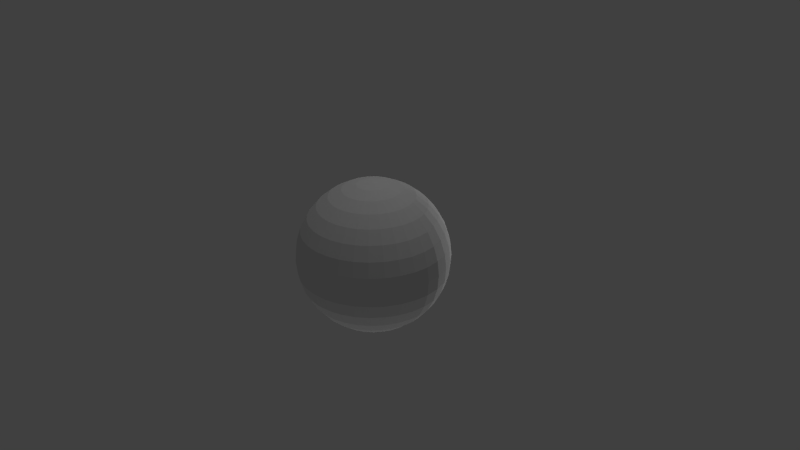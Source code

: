 # Source: sphere.blend  (saved by Blender 2.76.0; exported with 4.5.12 LTS)
import bpy
from mathutils import Matrix  # noqa: F401  (used for matrix-valued properties, if any)

bpy.ops.wm.read_factory_settings(use_empty=True)
scene = bpy.context.scene
scene.name = 'Scene'

# ---- collections
col_collection_1 = bpy.data.collections.new('Collection 1'); scene.collection.children.link(col_collection_1)

# ---- materials (node trees are filled in below, after node groups)
mat_material_002 = bpy.data.materials.new('Material.002')
mat_material_002.alpha_threshold = 0.0
mat_material_002.use_transparent_shadow = False
mat_material_002.roughness = 0.5

# ---- material node trees

# ---- world
world_world = bpy.data.worlds.new('World'); scene.world = world_world
world_world.color = (0.05088, 0.05088, 0.05088)
world_world.use_sun_shadow = False
world_world.sun_shadow_jitter_overblur = 0.0
world_world.cycles.sampling_method = 'MANUAL'
world_world.cycles.sample_map_resolution = 256

# ---- cameras
cam_camera = bpy.data.cameras.new('Camera')
cam_camera.clip_end = 100.0
cam_camera.lens = 35.0
cam_camera.sensor_width = 32.0
cam_camera.sensor_height = 18.0
cam_camera.ortho_scale = 7.314
cam_camera.dof.focus_distance = 0.0
cam_camera.dof.aperture_fstop = 128.0

# ---- lights
light_point_001 = bpy.data.lights.new('Point.001', 'POINT')
light_point_001.transmission_factor = 0.0
light_point_001.energy = 100.0
light_point_001.shadow_buffer_clip_start = 0.5
light_point_001.shadow_soft_size = 0.1
light_point_001.shadow_maximum_resolution = 0.006
light_point_001.use_absolute_resolution = True
light_point_001.cycles.use_multiple_importance_sampling = False
light_point = bpy.data.lights.new('Point', 'POINT')
light_point.transmission_factor = 0.0
light_point.energy = 100.0
light_point.shadow_buffer_clip_start = 0.5
light_point.shadow_soft_size = 0.1
light_point.shadow_maximum_resolution = 0.006
light_point.use_absolute_resolution = True
light_point.cycles.use_multiple_importance_sampling = False
light_lamp = bpy.data.lights.new('Lamp', 'POINT')
light_lamp.transmission_factor = 0.0
light_lamp.cutoff_distance = 30.0
light_lamp.energy = 100.0
light_lamp.shadow_buffer_clip_start = 1.001
light_lamp.shadow_soft_size = 0.1
light_lamp.shadow_maximum_resolution = 0.006
light_lamp.use_absolute_resolution = True
light_lamp.cycles.use_multiple_importance_sampling = False

# ---- meshes
me_sphere = bpy.data.meshes.new('Sphere')
me_sphere.from_pydata([(-0.1951, 0.0, 0.9808), (-0.3827, 0.0, 0.9239), (-0.5556, 0.0, 0.8315), (-0.7071, 0.0, 0.7071), (-0.8315, 0.0, 0.5556), (-0.9239, 0.0, 0.3827), (-0.9808, 0.0, 0.1951), (-1.0, 0.0, 7.55e-08), (-0.9808, 0.0, -0.1951), (-0.9239, 0.0, -0.3827), (-0.8315, 0.0, -0.5556), (-0.7071, 0.0, -0.7071), (-0.5556, 0.0, -0.8315), (-0.3827, 0.0, -0.9239), (-0.1951, 0.0, -0.9808), (-0.1913, 0.03806, 0.9808), (-0.3753, 0.07466, 0.9239), (-0.5449, 0.1084, 0.8315), (-0.6935, 0.1379, 0.7071), (-0.8155, 0.1622, 0.5556), (-0.9061, 0.1802, 0.3827), (-0.9619, 0.1913, 0.1951), (-0.9808, 0.1951, 7.55e-08), (-0.9619, 0.1913, -0.1951), (-0.9061, 0.1802, -0.3827), (-0.8155, 0.1622, -0.5556), (-0.6935, 0.1379, -0.7071), (-0.5449, 0.1084, -0.8315), (-0.3753, 0.07466, -0.9239), (-0.1913, 0.03806, -0.9808), (-0.1802, 0.07466, 0.9808), (-0.3536, 0.1464, 0.9239), (-0.5133, 0.2126, 0.8315), (-0.6533, 0.2706, 0.7071), (-0.7682, 0.3182, 0.5556), (-0.8536, 0.3536, 0.3827), (-0.9061, 0.3753, 0.1951), (-0.9239, 0.3827, 7.55e-08), (-0.9061, 0.3753, -0.1951), (-0.8536, 0.3536, -0.3827), (-0.7682, 0.3182, -0.5556), (-0.6533, 0.2706, -0.7071), (-0.5133, 0.2126, -0.8315), (-0.3536, 0.1464, -0.9239), (-0.1802, 0.07466, -0.9808), (-0.1622, 0.1084, 0.9808), (-0.3182, 0.2126, 0.9239), (-0.4619, 0.3087, 0.8315), (-0.5879, 0.3928, 0.7071), (-0.6913, 0.4619, 0.5556), (-0.7682, 0.5133, 0.3827), (-0.8155, 0.5449, 0.1951), (-0.8315, 0.5556, 7.55e-08), (-0.8155, 0.5449, -0.1951), (-0.7682, 0.5133, -0.3827), (-0.6913, 0.4619, -0.5556), (-0.5879, 0.3928, -0.7071), (-0.4619, 0.3087, -0.8315), (-0.3182, 0.2126, -0.9239), (-0.1622, 0.1084, -0.9808), (-0.1379, 0.1379, 0.9808), (-0.2706, 0.2706, 0.9239), (-0.3928, 0.3928, 0.8315), (-0.5, 0.5, 0.7071), (-0.5879, 0.5879, 0.5556), (-0.6533, 0.6533, 0.3827), (-0.6935, 0.6935, 0.1951), (-0.7071, 0.7071, 7.55e-08), (-0.6935, 0.6935, -0.1951), (-0.6533, 0.6533, -0.3827), (-0.5879, 0.5879, -0.5556), (-0.5, 0.5, -0.7071), (-0.3928, 0.3928, -0.8315), (-0.2706, 0.2706, -0.9239), (-0.1379, 0.1379, -0.9808), (-0.1084, 0.1622, 0.9808), (-0.2126, 0.3182, 0.9239), (-0.3087, 0.4619, 0.8315), (-0.3928, 0.5879, 0.7071), (-0.4619, 0.6913, 0.5556), (-0.5133, 0.7682, 0.3827), (-0.5449, 0.8155, 0.1951), (-0.5556, 0.8315, 7.55e-08), (-0.5449, 0.8155, -0.1951), (-0.5133, 0.7682, -0.3827), (-0.4619, 0.6913, -0.5556), (-0.3928, 0.5879, -0.7071), (-0.3087, 0.4619, -0.8315), (-0.2126, 0.3182, -0.9239), (-0.1084, 0.1622, -0.9808), (-0.07466, 0.1802, 0.9808), (-0.1464, 0.3536, 0.9239), (-0.2126, 0.5133, 0.8315), (-0.2706, 0.6533, 0.7071), (-0.3182, 0.7682, 0.5556), (-0.3536, 0.8536, 0.3827), (-0.3753, 0.9061, 0.1951), (-0.3827, 0.9239, 7.55e-08), (-0.3753, 0.9061, -0.1951), (-0.3536, 0.8536, -0.3827), (-0.3182, 0.7682, -0.5556), (-0.2706, 0.6533, -0.7071), (-0.2126, 0.5133, -0.8315), (-0.1464, 0.3536, -0.9239), (-0.07466, 0.1802, -0.9808), (-0.03806, 0.1913, 0.9808), (-0.07466, 0.3753, 0.9239), (-0.1084, 0.5449, 0.8315), (-0.1379, 0.6935, 0.7071), (-0.1622, 0.8155, 0.5556), (-0.1802, 0.9061, 0.3827), (-0.1913, 0.9619, 0.1951), (-0.1951, 0.9808, 7.55e-08), (-0.1913, 0.9619, -0.1951), (-0.1802, 0.9061, -0.3827), (-0.1622, 0.8155, -0.5556), (-0.1379, 0.6935, -0.7071), (-0.1084, 0.5449, -0.8315), (-0.07466, 0.3753, -0.9239), (-0.03806, 0.1913, -0.9808), (3.266e-07, 0.1951, 0.9808), (3.192e-07, 0.3827, 0.9239), (3.117e-07, 0.5556, 0.8315), (3.192e-07, 0.7071, 0.7071), (3.341e-07, 0.8315, 0.5556), (2.745e-07, 0.9239, 0.3827), (3.937e-07, 0.9808, 0.1951), (3.788e-07, 1.0, 7.55e-08), (3.937e-07, 0.9808, -0.1951), (2.298e-07, 0.9239, -0.3827), (3.341e-07, 0.8315, -0.5556), (3.192e-07, 0.7071, -0.7071), (3.415e-07, 0.5556, -0.8315), (3.043e-07, 0.3827, -0.9239), (3.08e-07, 0.1951, -0.9808), (0.03806, 0.1913, 0.9808), (0.07466, 0.3753, 0.9239), (0.1084, 0.5449, 0.8315), (0.138, 0.6935, 0.7071), (0.1622, 0.8155, 0.5556), (0.1802, 0.9061, 0.3827), (0.1913, 0.9619, 0.1951), (0.1951, 0.9808, 7.55e-08), (0.1913, 0.9619, -0.1951), (0.1802, 0.9061, -0.3827), (0.1622, 0.8155, -0.5556), (0.138, 0.6935, -0.7071), (0.1084, 0.5449, -0.8315), (0.07466, 0.3753, -0.9239), (0.03806, 0.1913, -0.9808), (0.07466, 0.1802, 0.9808), (0.1464, 0.3536, 0.9239), (0.2126, 0.5133, 0.8315), (0.2706, 0.6533, 0.7071), (0.3182, 0.7682, 0.5556), (0.3536, 0.8536, 0.3827), (0.3753, 0.9061, 0.1951), (0.3827, 0.9239, 7.55e-08), (0.3753, 0.9061, -0.1951), (0.3536, 0.8536, -0.3827), (0.3182, 0.7682, -0.5556), (0.2706, 0.6533, -0.7071), (0.2126, 0.5133, -0.8315), (0.1464, 0.3536, -0.9239), (0.07466, 0.1802, -0.9808), (0.1084, 0.1622, 0.9808), (0.2126, 0.3182, 0.9239), (0.3087, 0.4619, 0.8315), (0.3928, 0.5879, 0.7071), (0.4619, 0.6913, 0.5556), (0.5133, 0.7682, 0.3827), (0.5449, 0.8155, 0.1951), (0.5556, 0.8315, 7.55e-08), (0.5449, 0.8155, -0.1951), (0.5133, 0.7682, -0.3827), (0.4619, 0.6913, -0.5556), (0.3928, 0.5879, -0.7071), (0.3087, 0.4619, -0.8315), (0.2126, 0.3182, -0.9239), (0.1084, 0.1622, -0.9808), (0.138, 0.1379, 0.9808), (0.2706, 0.2706, 0.9239), (0.3928, 0.3928, 0.8315), (0.5, 0.5, 0.7071), (0.5879, 0.5879, 0.5556), (0.6533, 0.6533, 0.3827), (0.6935, 0.6935, 0.1951), (0.7071, 0.7071, 7.55e-08), (0.6935, 0.6935, -0.1951), (0.6533, 0.6533, -0.3827), (0.5879, 0.5879, -0.5556), (0.5, 0.5, -0.7071), (0.3928, 0.3928, -0.8315), (0.2706, 0.2706, -0.9239), (0.138, 0.1379, -0.9808), (0.1622, 0.1084, 0.9808), (0.3182, 0.2126, 0.9239), (0.4619, 0.3087, 0.8315), (0.5879, 0.3928, 0.7071), (0.6913, 0.4619, 0.5556), (0.7682, 0.5133, 0.3827), (0.8155, 0.5449, 0.1951), (0.8315, 0.5556, 7.55e-08), (0.8155, 0.5449, -0.1951), (0.7682, 0.5133, -0.3827), (0.6913, 0.4619, -0.5556), (0.5879, 0.3928, -0.7071), (0.4619, 0.3087, -0.8315), (0.3182, 0.2126, -0.9239), (0.1622, 0.1084, -0.9808), (0.1802, 0.07466, 0.9808), (0.3536, 0.1464, 0.9239), (0.5133, 0.2126, 0.8315), (0.6533, 0.2706, 0.7071), (0.7682, 0.3182, 0.5556), (0.8536, 0.3536, 0.3827), (0.9061, 0.3753, 0.1951), (0.9239, 0.3827, 7.55e-08), (0.9061, 0.3753, -0.1951), (0.8536, 0.3536, -0.3827), (0.7682, 0.3182, -0.5556), (0.6533, 0.2706, -0.7071), (0.5133, 0.2126, -0.8315), (0.3536, 0.1464, -0.9239), (0.1802, 0.07466, -0.9808), (0.1913, 0.03806, 0.9808), (0.3753, 0.07466, 0.9239), (0.5449, 0.1084, 0.8315), (0.6935, 0.1379, 0.7071), (0.8155, 0.1622, 0.5556), (0.9061, 0.1802, 0.3827), (0.9619, 0.1913, 0.1951), (0.9808, 0.1951, 7.55e-08), (0.9619, 0.1913, -0.1951), (0.9061, 0.1802, -0.3827), (0.8155, 0.1622, -0.5556), (0.6935, 0.1379, -0.7071), (0.5449, 0.1084, -0.8315), (0.3753, 0.07466, -0.9239), (0.1913, 0.03806, -0.9808), (0.1951, -7.212e-09, 0.9808), (0.3827, 4.122e-08, 0.9239), (0.5556, 2.632e-08, 0.8315), (0.7071, -2.584e-08, 0.7071), (0.8315, -8.544e-08, 0.5556), (0.9239, 6.357e-08, 0.3827), (0.9808, -8.544e-08, 0.1951), (1.0, -1.003e-07, 7.55e-08), (0.9808, -8.544e-08, -0.1951), (0.9239, 6.357e-08, -0.3827), (0.8315, -8.544e-08, -0.5556), (0.7071, -2.584e-08, -0.7071), (0.5556, -1.094e-08, -0.8315), (0.3827, 3.964e-09, -0.9239), (0.1951, 3.964e-09, -0.9808), (3.258e-07, 0.0, -1.0), (0.1913, -0.03806, 0.9808), (0.3753, -0.07466, 0.9239), (0.5449, -0.1084, 0.8315), (0.6935, -0.1379, 0.7071), (0.8155, -0.1622, 0.5556), (0.9061, -0.1802, 0.3827), (0.9619, -0.1913, 0.1951), (0.9808, -0.1951, 7.55e-08), (0.9619, -0.1913, -0.1951), (0.9061, -0.1802, -0.3827), (0.8155, -0.1622, -0.5556), (0.6935, -0.1379, -0.7071), (0.5449, -0.1084, -0.8315), (0.3753, -0.07466, -0.9239), (0.1913, -0.03806, -0.9808), (0.1802, -0.07466, 0.9808), (0.3536, -0.1464, 0.9239), (0.5133, -0.2126, 0.8315), (0.6533, -0.2706, 0.7071), (0.7682, -0.3182, 0.5556), (0.8536, -0.3536, 0.3827), (0.9061, -0.3753, 0.1951), (0.9239, -0.3827, 7.55e-08), (0.9061, -0.3753, -0.1951), (0.8536, -0.3536, -0.3827), (0.7682, -0.3182, -0.5556), (0.6533, -0.2706, -0.7071), (0.5133, -0.2126, -0.8315), (0.3536, -0.1464, -0.9239), (0.1802, -0.07466, -0.9808), (0.1622, -0.1084, 0.9808), (0.3182, -0.2126, 0.9239), (0.4619, -0.3087, 0.8315), (0.5879, -0.3928, 0.7071), (0.6913, -0.4619, 0.5556), (0.7682, -0.5133, 0.3827), (0.8155, -0.5449, 0.1951), (0.8315, -0.5556, 7.55e-08), (0.8155, -0.5449, -0.1951), (0.7682, -0.5133, -0.3827), (0.6913, -0.4619, -0.5556), (0.5879, -0.3928, -0.7071), (0.4619, -0.3087, -0.8315), (0.3182, -0.2126, -0.9239), (0.1622, -0.1084, -0.9808), (0.138, -0.1379, 0.9808), (0.2706, -0.2706, 0.9239), (0.3928, -0.3928, 0.8315), (0.5, -0.5, 0.7071), (0.5879, -0.5879, 0.5556), (0.6533, -0.6533, 0.3827), (0.6935, -0.6935, 0.1951), (0.7071, -0.7071, 7.55e-08), (0.6935, -0.6935, -0.1951), (0.6533, -0.6533, -0.3827), (0.5879, -0.5879, -0.5556), (0.5, -0.5, -0.7071), (0.3928, -0.3928, -0.8315), (0.2706, -0.2706, -0.9239), (0.1379, -0.1379, -0.9808), (0.1084, -0.1622, 0.9808), (0.2126, -0.3182, 0.9239), (0.3087, -0.4619, 0.8315), (0.3928, -0.5879, 0.7071), (0.4619, -0.6913, 0.5556), (0.5133, -0.7682, 0.3827), (0.5449, -0.8155, 0.1951), (0.5556, -0.8315, 7.55e-08), (0.5449, -0.8155, -0.1951), (0.5133, -0.7682, -0.3827), (0.4619, -0.6913, -0.5556), (0.3928, -0.5879, -0.7071), (0.3087, -0.4619, -0.8315), (0.2126, -0.3182, -0.9239), (0.1084, -0.1622, -0.9808), (0.07466, -0.1802, 0.9808), (0.1464, -0.3536, 0.9239), (0.2126, -0.5133, 0.8315), (0.2706, -0.6533, 0.7071), (0.3182, -0.7682, 0.5556), (0.3536, -0.8536, 0.3827), (0.3753, -0.9061, 0.1951), (0.3827, -0.9239, 7.55e-08), (0.3753, -0.9061, -0.1951), (0.3536, -0.8536, -0.3827), (0.3182, -0.7682, -0.5556), (0.2706, -0.6533, -0.7071), (0.2126, -0.5133, -0.8315), (0.1464, -0.3536, -0.9239), (0.07466, -0.1802, -0.9808), (0.03806, -0.1913, 0.9808), (0.07466, -0.3753, 0.9239), (0.1084, -0.5449, 0.8315), (0.1379, -0.6935, 0.7071), (0.1622, -0.8155, 0.5556), (0.1802, -0.9061, 0.3827), (0.1913, -0.9619, 0.1951), (0.1951, -0.9808, 7.55e-08), (0.1913, -0.9619, -0.1951), (0.1802, -0.9061, -0.3827), (0.1622, -0.8155, -0.5556), (0.1379, -0.6935, -0.7071), (0.1084, -0.5449, -0.8315), (0.07466, -0.3753, -0.9239), (0.03806, -0.1913, -0.9808), (3.117e-07, -0.1951, 0.9808), (2.819e-07, -0.3827, 0.9239), (2.819e-07, -0.5556, 0.8315), (1.851e-07, -0.7071, 0.7071), (1.404e-07, -0.8315, 0.5556), (3.192e-07, -0.9239, 0.3827), (9.567e-08, -0.9808, 0.1951), (1.404e-07, -1.0, 7.55e-08), (9.567e-08, -0.9808, -0.1951), (3.192e-07, -0.9239, -0.3827), (1.404e-07, -0.8315, -0.5556), (1.851e-07, -0.7071, -0.7071), (2.596e-07, -0.5556, -0.8315), (2.521e-07, -0.3827, -0.9239), (3.155e-07, -0.1951, -0.9808), (-0.03806, -0.1913, 0.9808), (-0.07466, -0.3753, 0.9239), (-0.1084, -0.5449, 0.8315), (-0.1379, -0.6935, 0.7071), (-0.1622, -0.8155, 0.5556), (-0.1802, -0.9061, 0.3827), (-0.1913, -0.9619, 0.1951), (-0.1951, -0.9808, 7.55e-08), (-0.1913, -0.9619, -0.1951), (-0.1802, -0.9061, -0.3827), (-0.1622, -0.8155, -0.5556), (-0.1379, -0.6935, -0.7071), (-0.1084, -0.5449, -0.8315), (-0.07466, -0.3753, -0.9239), (-0.03806, -0.1913, -0.9808), (-0.07466, -0.1802, 0.9808), (-0.1464, -0.3536, 0.9239), (-0.2126, -0.5133, 0.8315), (-0.2706, -0.6533, 0.7071), (-0.3182, -0.7682, 0.5556), (-0.3536, -0.8536, 0.3827), (-0.3753, -0.9061, 0.1951), (-0.3827, -0.9239, 7.55e-08), (-0.3753, -0.9061, -0.1951), (-0.3536, -0.8536, -0.3827), (-0.3182, -0.7682, -0.5556), (-0.2706, -0.6533, -0.7071), (-0.2126, -0.5133, -0.8315), (-0.1464, -0.3536, -0.9239), (-0.07466, -0.1802, -0.9808), (-0.1084, -0.1622, 0.9808), (-0.2126, -0.3182, 0.9239), (-0.3087, -0.4619, 0.8315), (-0.3928, -0.5879, 0.7071), (-0.4619, -0.6913, 0.5556), (-0.5133, -0.7682, 0.3827), (-0.5449, -0.8155, 0.1951), (-0.5556, -0.8315, 7.55e-08), (-0.5449, -0.8155, -0.1951), (-0.5133, -0.7682, -0.3827), (-0.4619, -0.6913, -0.5556), (-0.3928, -0.5879, -0.7071), (-0.3087, -0.4619, -0.8315), (-0.2126, -0.3182, -0.9239), (-0.1084, -0.1622, -0.9808), (-0.1379, -0.1379, 0.9808), (-0.2706, -0.2706, 0.9239), (-0.3928, -0.3928, 0.8315), (-0.5, -0.5, 0.7071), (-0.5879, -0.5879, 0.5556), (-0.6533, -0.6533, 0.3827), (-0.6935, -0.6935, 0.1951), (-0.7071, -0.7071, 7.55e-08), (-0.6935, -0.6935, -0.1951), (-0.6533, -0.6533, -0.3827), (-0.5879, -0.5879, -0.5556), (-0.5, -0.5, -0.7071), (-0.3928, -0.3928, -0.8315), (-0.2706, -0.2706, -0.9239), (-0.1379, -0.1379, -0.9808), (-0.1622, -0.1084, 0.9808), (-0.3182, -0.2126, 0.9239), (-0.4619, -0.3087, 0.8315), (-0.5879, -0.3928, 0.7071), (-0.6913, -0.4619, 0.5556), (-0.7682, -0.5133, 0.3827), (-0.8155, -0.5449, 0.1951), (-0.8315, -0.5556, 7.55e-08), (-0.8155, -0.5449, -0.1951), (-0.7682, -0.5133, -0.3827), (-0.6913, -0.4619, -0.5556), (-0.5879, -0.3928, -0.7071), (-0.4619, -0.3087, -0.8315), (-0.3182, -0.2126, -0.9239), (-0.1622, -0.1084, -0.9808), (2.48e-08, -1.247e-07, 1.0), (-0.1802, -0.07466, 0.9808), (-0.3536, -0.1464, 0.9239), (-0.5133, -0.2126, 0.8315), (-0.6533, -0.2706, 0.7071), (-0.7682, -0.3182, 0.5556), (-0.8536, -0.3536, 0.3827), (-0.9061, -0.3753, 0.1951), (-0.9239, -0.3827, 7.55e-08), (-0.9061, -0.3753, -0.1951), (-0.8536, -0.3536, -0.3827), (-0.7682, -0.3182, -0.5556), (-0.6533, -0.2706, -0.7071), (-0.5133, -0.2126, -0.8315), (-0.3536, -0.1464, -0.9239), (-0.1802, -0.07466, -0.9808), (-0.1913, -0.03806, 0.9808), (-0.3753, -0.07466, 0.9239), (-0.5449, -0.1084, 0.8315), (-0.6935, -0.1379, 0.7071), (-0.8155, -0.1622, 0.5556), (-0.9061, -0.1802, 0.3827), (-0.9619, -0.1913, 0.1951), (-0.9808, -0.1951, 7.55e-08), (-0.9619, -0.1913, -0.1951), (-0.9061, -0.1802, -0.3827), (-0.8155, -0.1622, -0.5556), (-0.6935, -0.1379, -0.7071), (-0.5449, -0.1084, -0.8315), (-0.3753, -0.07466, -0.9239), (-0.1913, -0.03806, -0.9808)], [], [(10, 9, 24, 25), (3, 2, 17, 18), (11, 10, 25, 26), (4, 3, 18, 19), (12, 11, 26, 27), (5, 4, 19, 20), (13, 12, 27, 28), (6, 5, 20, 21), (14, 13, 28, 29), (7, 6, 21, 22), (8, 7, 22, 23), (1, 0, 15, 16), (9, 8, 23, 24), (2, 1, 16, 17), (24, 23, 38, 39), (17, 16, 31, 32), (25, 24, 39, 40), (18, 17, 32, 33), (26, 25, 40, 41), (19, 18, 33, 34), (27, 26, 41, 42), (20, 19, 34, 35), (28, 27, 42, 43), (21, 20, 35, 36), (29, 28, 43, 44), (22, 21, 36, 37), (23, 22, 37, 38), (16, 15, 30, 31), (43, 42, 57, 58), (36, 35, 50, 51), (44, 43, 58, 59), (37, 36, 51, 52), (38, 37, 52, 53), (31, 30, 45, 46), (39, 38, 53, 54), (32, 31, 46, 47), (40, 39, 54, 55), (33, 32, 47, 48), (41, 40, 55, 56), (34, 33, 48, 49), (42, 41, 56, 57), (35, 34, 49, 50), (47, 46, 61, 62), (55, 54, 69, 70), (48, 47, 62, 63), (56, 55, 70, 71), (49, 48, 63, 64), (57, 56, 71, 72), (50, 49, 64, 65), (58, 57, 72, 73), (51, 50, 65, 66), (59, 58, 73, 74), (52, 51, 66, 67), (53, 52, 67, 68), (46, 45, 60, 61), (54, 53, 68, 69), (66, 65, 80, 81), (74, 73, 88, 89), (67, 66, 81, 82), (68, 67, 82, 83), (61, 60, 75, 76), (69, 68, 83, 84), (62, 61, 76, 77), (70, 69, 84, 85), (63, 62, 77, 78), (71, 70, 85, 86), (64, 63, 78, 79), (72, 71, 86, 87), (65, 64, 79, 80), (73, 72, 87, 88), (85, 84, 99, 100), (78, 77, 92, 93), (86, 85, 100, 101), (79, 78, 93, 94), (87, 86, 101, 102), (80, 79, 94, 95), (88, 87, 102, 103), (81, 80, 95, 96), (89, 88, 103, 104), (82, 81, 96, 97), (83, 82, 97, 98), (76, 75, 90, 91), (84, 83, 98, 99), (77, 76, 91, 92), (104, 103, 118, 119), (97, 96, 111, 112), (98, 97, 112, 113), (91, 90, 105, 106), (99, 98, 113, 114), (92, 91, 106, 107), (100, 99, 114, 115), (93, 92, 107, 108), (101, 100, 115, 116), (94, 93, 108, 109), (102, 101, 116, 117), (95, 94, 109, 110), (103, 102, 117, 118), (96, 95, 110, 111), (116, 115, 130, 131), (109, 108, 123, 124), (117, 116, 131, 132), (110, 109, 124, 125), (118, 117, 132, 133), (111, 110, 125, 126), (119, 118, 133, 134), (112, 111, 126, 127), (113, 112, 127, 128), (106, 105, 120, 121), (114, 113, 128, 129), (107, 106, 121, 122), (115, 114, 129, 130), (108, 107, 122, 123), (128, 127, 142, 143), (121, 120, 135, 136), (129, 128, 143, 144), (122, 121, 136, 137), (130, 129, 144, 145), (123, 122, 137, 138), (131, 130, 145, 146), (124, 123, 138, 139), (132, 131, 146, 147), (125, 124, 139, 140), (133, 132, 147, 148), (126, 125, 140, 141), (134, 133, 148, 149), (127, 126, 141, 142), (139, 138, 153, 154), (147, 146, 161, 162), (140, 139, 154, 155), (148, 147, 162, 163), (141, 140, 155, 156), (149, 148, 163, 164), (142, 141, 156, 157), (143, 142, 157, 158), (136, 135, 150, 151), (144, 143, 158, 159), (137, 136, 151, 152), (145, 144, 159, 160), (138, 137, 152, 153), (146, 145, 160, 161), (158, 157, 172, 173), (151, 150, 165, 166), (159, 158, 173, 174), (152, 151, 166, 167), (160, 159, 174, 175), (153, 152, 167, 168), (161, 160, 175, 176), (154, 153, 168, 169), (162, 161, 176, 177), (155, 154, 169, 170), (163, 162, 177, 178), (156, 155, 170, 171), (164, 163, 178, 179), (157, 156, 171, 172), (177, 176, 191, 192), (170, 169, 184, 185), (178, 177, 192, 193), (171, 170, 185, 186), (179, 178, 193, 194), (172, 171, 186, 187), (173, 172, 187, 188), (166, 165, 180, 181), (174, 173, 188, 189), (167, 166, 181, 182), (175, 174, 189, 190), (168, 167, 182, 183), (176, 175, 190, 191), (169, 168, 183, 184), (181, 180, 195, 196), (189, 188, 203, 204), (182, 181, 196, 197), (190, 189, 204, 205), (183, 182, 197, 198), (191, 190, 205, 206), (184, 183, 198, 199), (192, 191, 206, 207), (185, 184, 199, 200), (193, 192, 207, 208), (186, 185, 200, 201), (194, 193, 208, 209), (187, 186, 201, 202), (188, 187, 202, 203), (200, 199, 214, 215), (208, 207, 222, 223), (201, 200, 215, 216), (209, 208, 223, 224), (202, 201, 216, 217), (203, 202, 217, 218), (196, 195, 210, 211), (204, 203, 218, 219), (197, 196, 211, 212), (205, 204, 219, 220), (198, 197, 212, 213), (206, 205, 220, 221), (199, 198, 213, 214), (207, 206, 221, 222), (219, 218, 233, 234), (212, 211, 226, 227), (220, 219, 234, 235), (213, 212, 227, 228), (221, 220, 235, 236), (214, 213, 228, 229), (222, 221, 236, 237), (215, 214, 229, 230), (223, 222, 237, 238), (216, 215, 230, 231), (224, 223, 238, 239), (217, 216, 231, 232), (218, 217, 232, 233), (211, 210, 225, 226), (238, 237, 252, 253), (231, 230, 245, 246), (239, 238, 253, 254), (232, 231, 246, 247), (233, 232, 247, 248), (226, 225, 240, 241), (234, 233, 248, 249), (227, 226, 241, 242), (235, 234, 249, 250), (228, 227, 242, 243), (236, 235, 250, 251), (229, 228, 243, 244), (237, 236, 251, 252), (230, 229, 244, 245), (250, 249, 265, 266), (243, 242, 258, 259), (251, 250, 266, 267), (244, 243, 259, 260), (252, 251, 267, 268), (245, 244, 260, 261), (253, 252, 268, 269), (246, 245, 261, 262), (254, 253, 269, 270), (247, 246, 262, 263), (248, 247, 263, 264), (241, 240, 256, 257), (249, 248, 264, 265), (242, 241, 257, 258), (270, 269, 284, 285), (263, 262, 277, 278), (264, 263, 278, 279), (257, 256, 271, 272), (265, 264, 279, 280), (258, 257, 272, 273), (266, 265, 280, 281), (259, 258, 273, 274), (267, 266, 281, 282), (260, 259, 274, 275), (268, 267, 282, 283), (261, 260, 275, 276), (269, 268, 283, 284), (262, 261, 276, 277), (274, 273, 288, 289), (282, 281, 296, 297), (275, 274, 289, 290), (283, 282, 297, 298), (276, 275, 290, 291), (284, 283, 298, 299), (277, 276, 291, 292), (285, 284, 299, 300), (278, 277, 292, 293), (279, 278, 293, 294), (272, 271, 286, 287), (280, 279, 294, 295), (273, 272, 287, 288), (281, 280, 295, 296), (293, 292, 307, 308), (294, 293, 308, 309), (287, 286, 301, 302), (295, 294, 309, 310), (288, 287, 302, 303), (296, 295, 310, 311), (289, 288, 303, 304), (297, 296, 311, 312), (290, 289, 304, 305), (298, 297, 312, 313), (291, 290, 305, 306), (299, 298, 313, 314), (292, 291, 306, 307), (300, 299, 314, 315), (312, 311, 326, 327), (305, 304, 319, 320), (313, 312, 327, 328), (306, 305, 320, 321), (314, 313, 328, 329), (307, 306, 321, 322), (315, 314, 329, 330), (308, 307, 322, 323), (309, 308, 323, 324), (302, 301, 316, 317), (310, 309, 324, 325), (303, 302, 317, 318), (311, 310, 325, 326), (304, 303, 318, 319), (324, 323, 338, 339), (317, 316, 331, 332), (325, 324, 339, 340), (318, 317, 332, 333), (326, 325, 340, 341), (319, 318, 333, 334), (327, 326, 341, 342), (320, 319, 334, 335), (328, 327, 342, 343), (321, 320, 335, 336), (329, 328, 343, 344), (322, 321, 336, 337), (330, 329, 344, 345), (323, 322, 337, 338), (335, 334, 349, 350), (343, 342, 357, 358), (336, 335, 350, 351), (344, 343, 358, 359), (337, 336, 351, 352), (345, 344, 359, 360), (338, 337, 352, 353), (339, 338, 353, 354), (332, 331, 346, 347), (340, 339, 354, 355), (333, 332, 347, 348), (341, 340, 355, 356), (334, 333, 348, 349), (342, 341, 356, 357), (354, 353, 368, 369), (347, 346, 361, 362), (355, 354, 369, 370), (348, 347, 362, 363), (356, 355, 370, 371), (349, 348, 363, 364), (357, 356, 371, 372), (350, 349, 364, 365), (358, 357, 372, 373), (351, 350, 365, 366), (359, 358, 373, 374), (352, 351, 366, 367), (360, 359, 374, 375), (353, 352, 367, 368), (373, 372, 387, 388), (366, 365, 380, 381), (374, 373, 388, 389), (367, 366, 381, 382), (375, 374, 389, 390), (368, 367, 382, 383), (369, 368, 383, 384), (362, 361, 376, 377), (370, 369, 384, 385), (363, 362, 377, 378), (371, 370, 385, 386), (364, 363, 378, 379), (372, 371, 386, 387), (365, 364, 379, 380), (385, 384, 399, 400), (378, 377, 392, 393), (386, 385, 400, 401), (379, 378, 393, 394), (387, 386, 401, 402), (380, 379, 394, 395), (388, 387, 402, 403), (381, 380, 395, 396), (389, 388, 403, 404), (382, 381, 396, 397), (390, 389, 404, 405), (383, 382, 397, 398), (384, 383, 398, 399), (377, 376, 391, 392), (404, 403, 418, 419), (397, 396, 411, 412), (405, 404, 419, 420), (398, 397, 412, 413), (399, 398, 413, 414), (392, 391, 406, 407), (400, 399, 414, 415), (393, 392, 407, 408), (401, 400, 415, 416), (394, 393, 408, 409), (402, 401, 416, 417), (395, 394, 409, 410), (403, 402, 417, 418), (396, 395, 410, 411), (408, 407, 422, 423), (416, 415, 430, 431), (409, 408, 423, 424), (417, 416, 431, 432), (410, 409, 424, 425), (418, 417, 432, 433), (411, 410, 425, 426), (419, 418, 433, 434), (412, 411, 426, 427), (420, 419, 434, 435), (413, 412, 427, 428), (414, 413, 428, 429), (407, 406, 421, 422), (415, 414, 429, 430), (427, 426, 441, 442), (435, 434, 449, 450), (428, 427, 442, 443), (429, 428, 443, 444), (422, 421, 436, 437), (430, 429, 444, 445), (423, 422, 437, 438), (431, 430, 445, 446), (424, 423, 438, 439), (432, 431, 446, 447), (425, 424, 439, 440), (433, 432, 447, 448), (426, 425, 440, 441), (434, 433, 448, 449), (446, 445, 461, 462), (439, 438, 454, 455), (447, 446, 462, 463), (440, 439, 455, 456), (448, 447, 463, 464), (441, 440, 456, 457), (449, 448, 464, 465), (442, 441, 457, 458), (450, 449, 465, 466), (443, 442, 458, 459), (444, 443, 459, 460), (437, 436, 452, 453), (445, 444, 460, 461), (438, 437, 453, 454), (466, 465, 480, 481), (459, 458, 473, 474), (460, 459, 474, 475), (453, 452, 467, 468), (461, 460, 475, 476), (454, 453, 468, 469), (462, 461, 476, 477), (455, 454, 469, 470), (463, 462, 477, 478), (456, 455, 470, 471), (464, 463, 478, 479), (457, 456, 471, 472), (465, 464, 479, 480), (458, 457, 472, 473), (0, 451, 15), (255, 14, 29), (15, 451, 30), (255, 29, 44), (30, 451, 45), (255, 44, 59), (45, 451, 60), (255, 59, 74), (60, 451, 75), (255, 74, 89), (75, 451, 90), (255, 89, 104), (90, 451, 105), (255, 104, 119), (105, 451, 120), (255, 119, 134), (120, 451, 135), (255, 134, 149), (135, 451, 150), (255, 149, 164), (150, 451, 165), (255, 164, 179), (165, 451, 180), (255, 179, 194), (180, 451, 195), (255, 194, 209), (195, 451, 210), (255, 209, 224), (210, 451, 225), (255, 224, 239), (225, 451, 240), (255, 239, 254), (240, 451, 256), (255, 254, 270), (256, 451, 271), (255, 270, 285), (271, 451, 286), (255, 285, 300), (286, 451, 301), (255, 300, 315), (301, 451, 316), (255, 315, 330), (316, 451, 331), (255, 330, 345), (331, 451, 346), (255, 345, 360), (346, 451, 361), (255, 360, 375), (361, 451, 376), (255, 375, 390), (376, 451, 391), (255, 390, 405), (391, 451, 406), (255, 405, 420), (406, 451, 421), (255, 420, 435), (421, 451, 436), (255, 435, 450), (436, 451, 452), (255, 450, 466), (452, 451, 467), (255, 466, 481), (470, 469, 2, 3), (478, 477, 10, 11), (471, 470, 3, 4), (479, 478, 11, 12), (472, 471, 4, 5), (480, 479, 12, 13), (473, 472, 5, 6), (481, 480, 13, 14), (474, 473, 6, 7), (467, 451, 0), (255, 481, 14), (475, 474, 7, 8), (468, 467, 0, 1), (476, 475, 8, 9), (469, 468, 1, 2), (477, 476, 9, 10)])
_uv = me_sphere.uv_layers.new(name='UVMap')
_uv.uv.foreach_set('vector', [0.1317, 0.8023, 0.1048, 0.8194, 0.09909, 0.7908, 0.127, 0.7795, 0.1529, 0.191, 0.1761, 0.198, 0.1737, 0.2108, 0.1496, 0.2085, 0.1556, 0.787, 0.1317, 0.8023, 0.127, 0.7795, 0.152, 0.7694, 0.1277, 0.1834, 0.1529, 0.191, 0.1496, 0.2085, 0.1234, 0.206, 0.1776, 0.7728, 0.1556, 0.787, 0.152, 0.7694, 0.1749, 0.76, 0.09973, 0.1751, 0.1277, 0.1834, 0.1234, 0.206, 0.09447, 0.2031, 0.1982, 0.7595, 0.1776, 0.7728, 0.1749, 0.76, 0.1965, 0.751, 0.06819, 0.1658, 0.09973, 0.1751, 0.09447, 0.2031, 0.06152, 0.1999, 0.2181, 0.7465, 0.1982, 0.7595, 0.1965, 0.751, 0.2173, 0.7423, 0.03055, 0.1546, 0.06819, 0.1658, 0.06152, 0.1999, 0.02263, 0.1961, 0.07409, 0.839, 0.03764, 0.8622, 0.02914, 0.8189, 0.06708, 0.8037, 0.1981, 0.2045, 0.2193, 0.2107, 0.2185, 0.2149, 0.1965, 0.213, 0.1048, 0.8194, 0.07409, 0.839, 0.06708, 0.8037, 0.09909, 0.7908, 0.1761, 0.198, 0.1981, 0.2045, 0.1965, 0.213, 0.1737, 0.2108, 0.09909, 0.7908, 0.06708, 0.8037, 0.06675, 0.7658, 0.09875, 0.7601, 0.1737, 0.2108, 0.1965, 0.213, 0.1966, 0.2216, 0.1738, 0.2239, 0.127, 0.7795, 0.09909, 0.7908, 0.09875, 0.7601, 0.1267, 0.755, 0.1496, 0.2085, 0.1737, 0.2108, 0.1738, 0.2239, 0.1497, 0.2263, 0.152, 0.7694, 0.127, 0.7795, 0.1267, 0.755, 0.1517, 0.7504, 0.1234, 0.206, 0.1496, 0.2085, 0.1497, 0.2263, 0.1236, 0.2289, 0.1749, 0.76, 0.152, 0.7694, 0.1517, 0.7504, 0.1746, 0.7461, 0.09447, 0.2031, 0.1234, 0.206, 0.1236, 0.2289, 0.09462, 0.2316, 0.1965, 0.751, 0.1749, 0.76, 0.1746, 0.7461, 0.1963, 0.7419, 0.06152, 0.1999, 0.09447, 0.2031, 0.09462, 0.2316, 0.06157, 0.2347, 0.2173, 0.7423, 0.1965, 0.751, 0.1963, 0.7419, 0.2172, 0.7378, 0.02263, 0.1961, 0.06152, 0.1999, 0.06157, 0.2347, 0.02263, 0.2384, 0.06708, 0.8037, 0.02914, 0.8189, 0.02887, 0.7725, 0.06675, 0.7658, 0.1965, 0.213, 0.2185, 0.2149, 0.2186, 0.2192, 0.1966, 0.2216, 0.1963, 0.7419, 0.1746, 0.7461, 0.1768, 0.7317, 0.1977, 0.7325, 0.06157, 0.2347, 0.09462, 0.2316, 0.1002, 0.2596, 0.06832, 0.269, 0.2172, 0.7378, 0.1963, 0.7419, 0.1977, 0.7325, 0.2179, 0.7331, 0.02263, 0.2384, 0.06157, 0.2347, 0.06832, 0.269, 0.03072, 0.2801, 0.06675, 0.7658, 0.02887, 0.7725, 0.03673, 0.7248, 0.07309, 0.7267, 0.1966, 0.2216, 0.2186, 0.2192, 0.2195, 0.2234, 0.1983, 0.23, 0.09875, 0.7601, 0.06675, 0.7658, 0.07309, 0.7267, 0.1038, 0.7283, 0.1738, 0.2239, 0.1966, 0.2216, 0.1983, 0.23, 0.1765, 0.2367, 0.1267, 0.755, 0.09875, 0.7601, 0.1038, 0.7283, 0.1306, 0.7297, 0.1497, 0.2263, 0.1738, 0.2239, 0.1765, 0.2367, 0.1533, 0.2437, 0.1517, 0.7504, 0.1267, 0.755, 0.1306, 0.7297, 0.1547, 0.7308, 0.1236, 0.2289, 0.1497, 0.2263, 0.1533, 0.2437, 0.1282, 0.2513, 0.1746, 0.7461, 0.1517, 0.7504, 0.1547, 0.7308, 0.1768, 0.7317, 0.09462, 0.2316, 0.1236, 0.2289, 0.1282, 0.2513, 0.1002, 0.2596, 0.1765, 0.2367, 0.1983, 0.23, 0.2017, 0.2379, 0.1816, 0.2488, 0.1306, 0.7297, 0.1038, 0.7283, 0.114, 0.6969, 0.1387, 0.7046, 0.1533, 0.2437, 0.1765, 0.2367, 0.1816, 0.2488, 0.1602, 0.2601, 0.1547, 0.7308, 0.1306, 0.7297, 0.1387, 0.7046, 0.1609, 0.7113, 0.1282, 0.2513, 0.1533, 0.2437, 0.1602, 0.2601, 0.137, 0.2724, 0.1768, 0.7317, 0.1547, 0.7308, 0.1609, 0.7113, 0.1814, 0.7175, 0.1002, 0.2596, 0.1282, 0.2513, 0.137, 0.2724, 0.1111, 0.286, 0.1977, 0.7325, 0.1768, 0.7317, 0.1814, 0.7175, 0.2007, 0.7231, 0.06832, 0.269, 0.1002, 0.2596, 0.1111, 0.286, 0.08156, 0.3014, 0.2179, 0.7331, 0.1977, 0.7325, 0.2007, 0.7231, 0.2193, 0.7285, 0.03072, 0.2801, 0.06832, 0.269, 0.08156, 0.3014, 0.04671, 0.3196, 0.07309, 0.7267, 0.03673, 0.7248, 0.05236, 0.6775, 0.08578, 0.688, 0.1983, 0.23, 0.2195, 0.2234, 0.2211, 0.2274, 0.2017, 0.2379, 0.1038, 0.7283, 0.07309, 0.7267, 0.08578, 0.688, 0.114, 0.6969, 0.08156, 0.3014, 0.1111, 0.286, 0.1269, 0.3098, 0.1009, 0.3307, 0.2193, 0.7285, 0.2007, 0.7231, 0.2051, 0.7142, 0.2215, 0.724, 0.04671, 0.3196, 0.08156, 0.3014, 0.1009, 0.3307, 0.07009, 0.3553, 0.08578, 0.688, 0.05236, 0.6775, 0.07508, 0.6326, 0.1043, 0.6512, 0.2017, 0.2379, 0.2211, 0.2274, 0.2235, 0.2309, 0.2065, 0.245, 0.114, 0.6969, 0.08578, 0.688, 0.1043, 0.6512, 0.129, 0.6669, 0.1816, 0.2488, 0.2017, 0.2379, 0.2065, 0.245, 0.1889, 0.2596, 0.1387, 0.7046, 0.114, 0.6969, 0.129, 0.6669, 0.1506, 0.6806, 0.1602, 0.2601, 0.1816, 0.2488, 0.1889, 0.2596, 0.1701, 0.2749, 0.1609, 0.7113, 0.1387, 0.7046, 0.1506, 0.6806, 0.1701, 0.6927, 0.137, 0.2724, 0.1602, 0.2601, 0.1701, 0.2749, 0.1497, 0.2915, 0.1814, 0.7175, 0.1609, 0.7113, 0.1701, 0.6927, 0.1881, 0.7038, 0.1111, 0.286, 0.137, 0.2724, 0.1497, 0.2915, 0.1269, 0.3098, 0.2007, 0.7231, 0.1814, 0.7175, 0.1881, 0.7038, 0.2051, 0.7142, 0.1506, 0.6806, 0.129, 0.6669, 0.1482, 0.6396, 0.1659, 0.6587, 0.1701, 0.2749, 0.1889, 0.2596, 0.1982, 0.2688, 0.1827, 0.2875, 0.1701, 0.6927, 0.1506, 0.6806, 0.1659, 0.6587, 0.1819, 0.6757, 0.1497, 0.2915, 0.1701, 0.2749, 0.1827, 0.2875, 0.1659, 0.3077, 0.1881, 0.7038, 0.1701, 0.6927, 0.1819, 0.6757, 0.1967, 0.6913, 0.1269, 0.3098, 0.1497, 0.2915, 0.1659, 0.3077, 0.1471, 0.3301, 0.2051, 0.7142, 0.1881, 0.7038, 0.1967, 0.6913, 0.2107, 0.7059, 0.1009, 0.3307, 0.1269, 0.3098, 0.1471, 0.3301, 0.1255, 0.3557, 0.2215, 0.724, 0.2051, 0.7142, 0.2107, 0.7059, 0.2243, 0.7199, 0.07009, 0.3553, 0.1009, 0.3307, 0.1255, 0.3557, 0.1, 0.3859, 0.1043, 0.6512, 0.07508, 0.6326, 0.104, 0.5918, 0.1279, 0.6177, 0.2065, 0.245, 0.2235, 0.2309, 0.2266, 0.2339, 0.2127, 0.2511, 0.129, 0.6669, 0.1043, 0.6512, 0.1279, 0.6177, 0.1482, 0.6396, 0.1889, 0.2596, 0.2065, 0.245, 0.2127, 0.2511, 0.1982, 0.2688, 0.2243, 0.7199, 0.2107, 0.7059, 0.2174, 0.6988, 0.2276, 0.7164, 0.1, 0.3859, 0.1255, 0.3557, 0.1546, 0.3756, 0.1354, 0.4102, 0.1279, 0.6177, 0.104, 0.5918, 0.1379, 0.5566, 0.1557, 0.5887, 0.2127, 0.2511, 0.2266, 0.2339, 0.2302, 0.2363, 0.2199, 0.2558, 0.1482, 0.6396, 0.1279, 0.6177, 0.1557, 0.5887, 0.1707, 0.616, 0.1982, 0.2688, 0.2127, 0.2511, 0.2199, 0.2558, 0.2091, 0.276, 0.1659, 0.6587, 0.1482, 0.6396, 0.1707, 0.616, 0.1839, 0.6397, 0.1827, 0.2875, 0.1982, 0.2688, 0.2091, 0.276, 0.1976, 0.2974, 0.1819, 0.6757, 0.1659, 0.6587, 0.1839, 0.6397, 0.1958, 0.661, 0.1659, 0.3077, 0.1827, 0.2875, 0.1976, 0.2974, 0.1849, 0.3205, 0.1967, 0.6913, 0.1819, 0.6757, 0.1958, 0.661, 0.2069, 0.6805, 0.1471, 0.3301, 0.1659, 0.3077, 0.1849, 0.3205, 0.1708, 0.3462, 0.2107, 0.7059, 0.1967, 0.6913, 0.2069, 0.6805, 0.2174, 0.6988, 0.1255, 0.3557, 0.1471, 0.3301, 0.1708, 0.3462, 0.1546, 0.3756, 0.1958, 0.661, 0.1839, 0.6397, 0.2039, 0.6244, 0.2113, 0.6491, 0.1849, 0.3205, 0.1976, 0.2974, 0.214, 0.3042, 0.2062, 0.3294, 0.2069, 0.6805, 0.1958, 0.661, 0.2113, 0.6491, 0.2182, 0.6717, 0.1708, 0.3462, 0.1849, 0.3205, 0.2062, 0.3294, 0.1973, 0.3574, 0.2174, 0.6988, 0.2069, 0.6805, 0.2182, 0.6717, 0.2248, 0.693, 0.1546, 0.3756, 0.1708, 0.3462, 0.1973, 0.3574, 0.187, 0.3894, 0.2276, 0.7164, 0.2174, 0.6988, 0.2248, 0.693, 0.2313, 0.7135, 0.1354, 0.4102, 0.1546, 0.3756, 0.187, 0.3894, 0.175, 0.4272, 0.1557, 0.5887, 0.1379, 0.5566, 0.1756, 0.5282, 0.1865, 0.5654, 0.2199, 0.2558, 0.2302, 0.2363, 0.2342, 0.2379, 0.2278, 0.2591, 0.1707, 0.616, 0.1557, 0.5887, 0.1865, 0.5654, 0.1958, 0.5969, 0.2091, 0.276, 0.2199, 0.2558, 0.2278, 0.2591, 0.2212, 0.281, 0.1839, 0.6397, 0.1707, 0.616, 0.1958, 0.5969, 0.2039, 0.6244, 0.1976, 0.2974, 0.2091, 0.276, 0.2212, 0.281, 0.214, 0.3042, 0.1865, 0.5654, 0.1756, 0.5282, 0.2154, 0.5078, 0.2192, 0.5486, 0.2278, 0.2591, 0.2342, 0.2379, 0.2384, 0.2387, 0.2363, 0.2607, 0.1958, 0.5969, 0.1865, 0.5654, 0.2192, 0.5486, 0.2224, 0.5831, 0.2212, 0.281, 0.2278, 0.2591, 0.2363, 0.2607, 0.2341, 0.2835, 0.2039, 0.6244, 0.1958, 0.5969, 0.2224, 0.5831, 0.2252, 0.6133, 0.214, 0.3042, 0.2212, 0.281, 0.2341, 0.2835, 0.2316, 0.3077, 0.2113, 0.6491, 0.2039, 0.6244, 0.2252, 0.6133, 0.2278, 0.6404, 0.2062, 0.3294, 0.214, 0.3042, 0.2316, 0.3077, 0.2287, 0.334, 0.2182, 0.6717, 0.2113, 0.6491, 0.2278, 0.6404, 0.2303, 0.6653, 0.1973, 0.3574, 0.2062, 0.3294, 0.2287, 0.334, 0.2255, 0.3632, 0.2248, 0.693, 0.2182, 0.6717, 0.2303, 0.6653, 0.2328, 0.6888, 0.187, 0.3894, 0.1973, 0.3574, 0.2255, 0.3632, 0.2216, 0.3966, 0.2313, 0.7135, 0.2248, 0.693, 0.2328, 0.6888, 0.2352, 0.7114, 0.175, 0.4272, 0.187, 0.3894, 0.2216, 0.3966, 0.2171, 0.4361, 0.2287, 0.334, 0.2316, 0.3077, 0.2495, 0.3078, 0.2518, 0.3341, 0.2303, 0.6653, 0.2278, 0.6404, 0.2447, 0.6353, 0.2427, 0.6615, 0.2255, 0.3632, 0.2287, 0.334, 0.2518, 0.3341, 0.2543, 0.3634, 0.2328, 0.6888, 0.2303, 0.6653, 0.2427, 0.6615, 0.2409, 0.6863, 0.2216, 0.3966, 0.2255, 0.3632, 0.2543, 0.3634, 0.257, 0.397, 0.2352, 0.7114, 0.2328, 0.6888, 0.2409, 0.6863, 0.2393, 0.7101, 0.2171, 0.4361, 0.2216, 0.3966, 0.257, 0.397, 0.2603, 0.4367, 0.2192, 0.5486, 0.2154, 0.5078, 0.2561, 0.4961, 0.2525, 0.5389, 0.2363, 0.2607, 0.2384, 0.2387, 0.2427, 0.2386, 0.2449, 0.2607, 0.2224, 0.5831, 0.2192, 0.5486, 0.2525, 0.5389, 0.2495, 0.5751, 0.2341, 0.2835, 0.2363, 0.2607, 0.2449, 0.2607, 0.2472, 0.2835, 0.2252, 0.6133, 0.2224, 0.5831, 0.2495, 0.5751, 0.2469, 0.6068, 0.2316, 0.3077, 0.2341, 0.2835, 0.2472, 0.2835, 0.2495, 0.3078, 0.2278, 0.6404, 0.2252, 0.6133, 0.2469, 0.6068, 0.2447, 0.6353, 0.2525, 0.5389, 0.2561, 0.4961, 0.2958, 0.4934, 0.2852, 0.5366, 0.2449, 0.2607, 0.2427, 0.2386, 0.2469, 0.2378, 0.2534, 0.2589, 0.2495, 0.5751, 0.2525, 0.5389, 0.2852, 0.5366, 0.2761, 0.5732, 0.2472, 0.2835, 0.2449, 0.2607, 0.2534, 0.2589, 0.2601, 0.2809, 0.2469, 0.6068, 0.2495, 0.5751, 0.2761, 0.5732, 0.2683, 0.6052, 0.2495, 0.3078, 0.2472, 0.2835, 0.2601, 0.2809, 0.267, 0.3043, 0.2447, 0.6353, 0.2469, 0.6068, 0.2683, 0.6052, 0.2613, 0.634, 0.2518, 0.3341, 0.2495, 0.3078, 0.267, 0.3043, 0.2745, 0.3297, 0.2427, 0.6615, 0.2447, 0.6353, 0.2613, 0.634, 0.2549, 0.6605, 0.2543, 0.3634, 0.2518, 0.3341, 0.2745, 0.3297, 0.2826, 0.358, 0.2409, 0.6863, 0.2427, 0.6615, 0.2549, 0.6605, 0.2489, 0.6856, 0.257, 0.397, 0.2543, 0.3634, 0.2826, 0.358, 0.2919, 0.3905, 0.2393, 0.7101, 0.2409, 0.6863, 0.2489, 0.6856, 0.2433, 0.7098, 0.2603, 0.4367, 0.257, 0.397, 0.2919, 0.3905, 0.3029, 0.4289, 0.2549, 0.6605, 0.2613, 0.634, 0.277, 0.6365, 0.2664, 0.6623, 0.2826, 0.358, 0.2745, 0.3297, 0.2959, 0.3209, 0.3094, 0.3472, 0.2489, 0.6856, 0.2549, 0.6605, 0.2664, 0.6623, 0.2565, 0.6868, 0.2919, 0.3905, 0.2826, 0.358, 0.3094, 0.3472, 0.3249, 0.3773, 0.2433, 0.7098, 0.2489, 0.6856, 0.2565, 0.6868, 0.2471, 0.7103, 0.3029, 0.4289, 0.2919, 0.3905, 0.3249, 0.3773, 0.3432, 0.4129, 0.2852, 0.5366, 0.2958, 0.4934, 0.3333, 0.4998, 0.316, 0.5418, 0.2534, 0.2589, 0.2469, 0.2378, 0.2508, 0.2361, 0.2614, 0.2556, 0.2761, 0.5732, 0.2852, 0.5366, 0.316, 0.5418, 0.3012, 0.5773, 0.2601, 0.2809, 0.2534, 0.2589, 0.2614, 0.2556, 0.2722, 0.2759, 0.2683, 0.6052, 0.2761, 0.5732, 0.3012, 0.5773, 0.2885, 0.6084, 0.267, 0.3043, 0.2601, 0.2809, 0.2722, 0.2759, 0.2836, 0.2974, 0.2613, 0.634, 0.2683, 0.6052, 0.2885, 0.6084, 0.277, 0.6365, 0.2745, 0.3297, 0.267, 0.3043, 0.2836, 0.2974, 0.2959, 0.3209, 0.2614, 0.2556, 0.2508, 0.2361, 0.2544, 0.2337, 0.2685, 0.2507, 0.3012, 0.5773, 0.316, 0.5418, 0.3438, 0.5542, 0.3239, 0.5875, 0.2722, 0.2759, 0.2614, 0.2556, 0.2685, 0.2507, 0.2831, 0.2685, 0.2885, 0.6084, 0.3012, 0.5773, 0.3239, 0.5875, 0.3068, 0.6163, 0.2836, 0.2974, 0.2722, 0.2759, 0.2831, 0.2685, 0.2985, 0.2875, 0.277, 0.6365, 0.2885, 0.6084, 0.3068, 0.6163, 0.2911, 0.6427, 0.2959, 0.3209, 0.2836, 0.2974, 0.2985, 0.2875, 0.3152, 0.3082, 0.2664, 0.6623, 0.277, 0.6365, 0.2911, 0.6427, 0.2768, 0.6669, 0.3094, 0.3472, 0.2959, 0.3209, 0.3152, 0.3082, 0.3337, 0.3313, 0.2565, 0.6868, 0.2664, 0.6623, 0.2768, 0.6669, 0.2634, 0.6897, 0.3249, 0.3773, 0.3094, 0.3472, 0.3337, 0.3313, 0.3548, 0.3578, 0.2471, 0.7103, 0.2565, 0.6868, 0.2634, 0.6897, 0.2505, 0.7118, 0.3432, 0.4129, 0.3249, 0.3773, 0.3548, 0.3578, 0.3797, 0.3892, 0.316, 0.5418, 0.3333, 0.4998, 0.3671, 0.515, 0.3438, 0.5542, 0.3337, 0.3313, 0.3152, 0.3082, 0.3317, 0.2918, 0.3543, 0.3109, 0.2634, 0.6897, 0.2768, 0.6669, 0.2857, 0.674, 0.2692, 0.6944, 0.3548, 0.3578, 0.3337, 0.3313, 0.3543, 0.3109, 0.3803, 0.3329, 0.2505, 0.7118, 0.2634, 0.6897, 0.2692, 0.6944, 0.2534, 0.7141, 0.3797, 0.3892, 0.3548, 0.3578, 0.3803, 0.3329, 0.4109, 0.3589, 0.3438, 0.5542, 0.3671, 0.515, 0.3961, 0.5384, 0.3676, 0.5734, 0.2685, 0.2507, 0.2544, 0.2337, 0.2574, 0.2306, 0.2746, 0.2446, 0.3239, 0.5875, 0.3438, 0.5542, 0.3676, 0.5734, 0.3433, 0.603, 0.2831, 0.2685, 0.2685, 0.2507, 0.2746, 0.2446, 0.2924, 0.2592, 0.3068, 0.6163, 0.3239, 0.5875, 0.3433, 0.603, 0.3223, 0.6291, 0.2985, 0.2875, 0.2831, 0.2685, 0.2924, 0.2592, 0.3113, 0.2748, 0.2911, 0.6427, 0.3068, 0.6163, 0.3223, 0.6291, 0.3032, 0.6524, 0.3152, 0.3082, 0.2985, 0.2875, 0.3113, 0.2748, 0.3317, 0.2918, 0.2768, 0.6669, 0.2911, 0.6427, 0.3032, 0.6524, 0.2857, 0.674, 0.3433, 0.603, 0.3676, 0.5734, 0.3865, 0.5987, 0.3588, 0.6236, 0.2924, 0.2592, 0.2746, 0.2446, 0.2794, 0.2373, 0.2997, 0.2482, 0.3223, 0.6291, 0.3433, 0.603, 0.3588, 0.6236, 0.3345, 0.6457, 0.3113, 0.2748, 0.2924, 0.2592, 0.2997, 0.2482, 0.3213, 0.2598, 0.3032, 0.6524, 0.3223, 0.6291, 0.3345, 0.6457, 0.3128, 0.6652, 0.3317, 0.2918, 0.3113, 0.2748, 0.3213, 0.2598, 0.3446, 0.2725, 0.2857, 0.674, 0.3032, 0.6524, 0.3128, 0.6652, 0.2928, 0.6833, 0.3543, 0.3109, 0.3317, 0.2918, 0.3446, 0.2725, 0.3707, 0.2869, 0.2692, 0.6944, 0.2857, 0.674, 0.2928, 0.6833, 0.2739, 0.7005, 0.3803, 0.3329, 0.3543, 0.3109, 0.3707, 0.2869, 0.4005, 0.3034, 0.2534, 0.7141, 0.2692, 0.6944, 0.2739, 0.7005, 0.2557, 0.7172, 0.4109, 0.3589, 0.3803, 0.3329, 0.4005, 0.3034, 0.4357, 0.3229, 0.3676, 0.5734, 0.3961, 0.5384, 0.4191, 0.5692, 0.3865, 0.5987, 0.2746, 0.2446, 0.2574, 0.2306, 0.2597, 0.227, 0.2794, 0.2373, 0.2739, 0.7005, 0.2928, 0.6833, 0.2978, 0.6946, 0.2772, 0.7079, 0.4005, 0.3034, 0.3707, 0.2869, 0.382, 0.26, 0.4145, 0.2703, 0.2557, 0.7172, 0.2739, 0.7005, 0.2772, 0.7079, 0.2574, 0.7208, 0.4357, 0.3229, 0.4005, 0.3034, 0.4145, 0.2703, 0.453, 0.2826, 0.3865, 0.5987, 0.4191, 0.5692, 0.4352, 0.6063, 0.3997, 0.6292, 0.2794, 0.2373, 0.2597, 0.227, 0.2613, 0.223, 0.2826, 0.2293, 0.3588, 0.6236, 0.3865, 0.5987, 0.3997, 0.6292, 0.3696, 0.6484, 0.2997, 0.2482, 0.2794, 0.2373, 0.2826, 0.2293, 0.3047, 0.236, 0.3345, 0.6457, 0.3588, 0.6236, 0.3696, 0.6484, 0.3433, 0.6654, 0.3213, 0.2598, 0.2997, 0.2482, 0.3047, 0.236, 0.3281, 0.2432, 0.3128, 0.6652, 0.3345, 0.6457, 0.3433, 0.6654, 0.3196, 0.6806, 0.3446, 0.2725, 0.3213, 0.2598, 0.3281, 0.2432, 0.3536, 0.2511, 0.2928, 0.6833, 0.3128, 0.6652, 0.3196, 0.6806, 0.2978, 0.6946, 0.3707, 0.2869, 0.3446, 0.2725, 0.3536, 0.2511, 0.382, 0.26, 0.3433, 0.6654, 0.3696, 0.6484, 0.3753, 0.6765, 0.3481, 0.6878, 0.3281, 0.2432, 0.3047, 0.236, 0.3072, 0.223, 0.3316, 0.2255, 0.3196, 0.6806, 0.3433, 0.6654, 0.3481, 0.6878, 0.3232, 0.698, 0.3536, 0.2511, 0.3281, 0.2432, 0.3316, 0.2255, 0.3581, 0.2282, 0.2978, 0.6946, 0.3196, 0.6806, 0.3232, 0.698, 0.3004, 0.7074, 0.382, 0.26, 0.3536, 0.2511, 0.3581, 0.2282, 0.3878, 0.2314, 0.2772, 0.7079, 0.2978, 0.6946, 0.3004, 0.7074, 0.279, 0.7163, 0.4145, 0.2703, 0.382, 0.26, 0.3878, 0.2314, 0.4218, 0.2351, 0.2574, 0.7208, 0.2772, 0.7079, 0.279, 0.7163, 0.2582, 0.725, 0.453, 0.2826, 0.4145, 0.2703, 0.4218, 0.2351, 0.4621, 0.2396, 0.3997, 0.6292, 0.4352, 0.6063, 0.4438, 0.6483, 0.4067, 0.6636, 0.2826, 0.2293, 0.2613, 0.223, 0.2621, 0.2188, 0.2842, 0.2208, 0.3696, 0.6484, 0.3997, 0.6292, 0.4067, 0.6636, 0.3753, 0.6765, 0.3047, 0.236, 0.2826, 0.2293, 0.2842, 0.2208, 0.3072, 0.223, 0.2582, 0.725, 0.279, 0.7163, 0.2792, 0.7254, 0.2583, 0.7295, 0.4621, 0.2396, 0.4218, 0.2351, 0.422, 0.1991, 0.4626, 0.1954, 0.4067, 0.6636, 0.4438, 0.6483, 0.4446, 0.6935, 0.4074, 0.7006, 0.2842, 0.2208, 0.2621, 0.2188, 0.2621, 0.2145, 0.2842, 0.2122, 0.3753, 0.6765, 0.4067, 0.6636, 0.4074, 0.7006, 0.3759, 0.7066, 0.3072, 0.223, 0.2842, 0.2208, 0.2842, 0.2122, 0.3071, 0.2098, 0.3481, 0.6878, 0.3753, 0.6765, 0.3759, 0.7066, 0.3484, 0.7122, 0.3316, 0.2255, 0.3072, 0.223, 0.3071, 0.2098, 0.3315, 0.2074, 0.3232, 0.698, 0.3481, 0.6878, 0.3484, 0.7122, 0.3236, 0.7168, 0.3581, 0.2282, 0.3316, 0.2255, 0.3315, 0.2074, 0.3581, 0.2049, 0.3004, 0.7074, 0.3232, 0.698, 0.3236, 0.7168, 0.3007, 0.7212, 0.3878, 0.2314, 0.3581, 0.2282, 0.3581, 0.2049, 0.3878, 0.2021, 0.279, 0.7163, 0.3004, 0.7074, 0.3007, 0.7212, 0.2792, 0.7254, 0.4218, 0.2351, 0.3878, 0.2314, 0.3878, 0.2021, 0.422, 0.1991, 0.3315, 0.2074, 0.3071, 0.2098, 0.3044, 0.1969, 0.3279, 0.1897, 0.3236, 0.7168, 0.3484, 0.7122, 0.3445, 0.7372, 0.3206, 0.7363, 0.3581, 0.2049, 0.3315, 0.2074, 0.3279, 0.1897, 0.3535, 0.182, 0.3007, 0.7212, 0.3236, 0.7168, 0.3206, 0.7363, 0.2986, 0.7355, 0.3878, 0.2021, 0.3581, 0.2049, 0.3535, 0.182, 0.382, 0.1734, 0.2792, 0.7254, 0.3007, 0.7212, 0.2986, 0.7355, 0.2778, 0.7348, 0.422, 0.1991, 0.3878, 0.2021, 0.382, 0.1734, 0.4151, 0.1635, 0.2583, 0.7295, 0.2792, 0.7254, 0.2778, 0.7348, 0.2577, 0.7342, 0.4626, 0.1954, 0.422, 0.1991, 0.4151, 0.1635, 0.4543, 0.1518, 0.4074, 0.7006, 0.4446, 0.6935, 0.4376, 0.7403, 0.4016, 0.739, 0.2842, 0.2122, 0.2621, 0.2145, 0.2612, 0.2103, 0.2824, 0.2037, 0.3759, 0.7066, 0.4074, 0.7006, 0.4016, 0.739, 0.3712, 0.7379, 0.3071, 0.2098, 0.2842, 0.2122, 0.2824, 0.2037, 0.3044, 0.1969, 0.3484, 0.7122, 0.3759, 0.7066, 0.3712, 0.7379, 0.3445, 0.7372, 0.4543, 0.1518, 0.4151, 0.1635, 0.4012, 0.13, 0.4372, 0.1106, 0.4016, 0.739, 0.4376, 0.7403, 0.4229, 0.7869, 0.3896, 0.7773, 0.2824, 0.2037, 0.2612, 0.2103, 0.2595, 0.2063, 0.279, 0.1957, 0.3712, 0.7379, 0.4016, 0.739, 0.3896, 0.7773, 0.3614, 0.7691, 0.3044, 0.1969, 0.2824, 0.2037, 0.279, 0.1957, 0.2993, 0.1847, 0.3445, 0.7372, 0.3712, 0.7379, 0.3614, 0.7691, 0.3365, 0.7621, 0.3279, 0.1897, 0.3044, 0.1969, 0.2993, 0.1847, 0.3209, 0.1731, 0.3206, 0.7363, 0.3445, 0.7372, 0.3365, 0.7621, 0.3145, 0.7557, 0.3535, 0.182, 0.3279, 0.1897, 0.3209, 0.1731, 0.3444, 0.1605, 0.2986, 0.7355, 0.3206, 0.7363, 0.3145, 0.7557, 0.2941, 0.7497, 0.382, 0.1734, 0.3535, 0.182, 0.3444, 0.1605, 0.3705, 0.1466, 0.2778, 0.7348, 0.2986, 0.7355, 0.2941, 0.7497, 0.2748, 0.7442, 0.4151, 0.1635, 0.382, 0.1734, 0.3705, 0.1466, 0.4012, 0.13, 0.2577, 0.7342, 0.2778, 0.7348, 0.2748, 0.7442, 0.2562, 0.7389, 0.3145, 0.7557, 0.3365, 0.7621, 0.3251, 0.7861, 0.3055, 0.7742, 0.3444, 0.1605, 0.3209, 0.1731, 0.3107, 0.1582, 0.3313, 0.1412, 0.2941, 0.7497, 0.3145, 0.7557, 0.3055, 0.7742, 0.2875, 0.7633, 0.3705, 0.1466, 0.3444, 0.1605, 0.3313, 0.1412, 0.3543, 0.1223, 0.2748, 0.7442, 0.2941, 0.7497, 0.2875, 0.7633, 0.2705, 0.7531, 0.4012, 0.13, 0.3705, 0.1466, 0.3543, 0.1223, 0.3806, 0.1, 0.2562, 0.7389, 0.2748, 0.7442, 0.2705, 0.7531, 0.254, 0.7433, 0.4372, 0.1106, 0.4012, 0.13, 0.3806, 0.1, 0.4119, 0.07379, 0.3896, 0.7773, 0.4229, 0.7869, 0.4011, 0.8316, 0.3717, 0.814, 0.279, 0.1957, 0.2595, 0.2063, 0.2571, 0.2028, 0.2741, 0.1886, 0.3614, 0.7691, 0.3896, 0.7773, 0.3717, 0.814, 0.3468, 0.7989, 0.2993, 0.1847, 0.279, 0.1957, 0.2741, 0.1886, 0.2918, 0.1738, 0.3365, 0.7621, 0.3614, 0.7691, 0.3468, 0.7989, 0.3251, 0.7861, 0.3209, 0.1731, 0.2993, 0.1847, 0.2918, 0.1738, 0.3107, 0.1582, 0.3717, 0.814, 0.4011, 0.8316, 0.3731, 0.8726, 0.3487, 0.8476, 0.2741, 0.1886, 0.2571, 0.2028, 0.254, 0.1998, 0.2679, 0.1825, 0.3468, 0.7989, 0.3717, 0.814, 0.3487, 0.8476, 0.3282, 0.8263, 0.2918, 0.1738, 0.2741, 0.1886, 0.2679, 0.1825, 0.2824, 0.1646, 0.3251, 0.7861, 0.3468, 0.7989, 0.3282, 0.8263, 0.31, 0.808, 0.3107, 0.1582, 0.2918, 0.1738, 0.2824, 0.1646, 0.2979, 0.1456, 0.3055, 0.7742, 0.3251, 0.7861, 0.31, 0.808, 0.2938, 0.7912, 0.3313, 0.1412, 0.3107, 0.1582, 0.2979, 0.1456, 0.3147, 0.1249, 0.2875, 0.7633, 0.3055, 0.7742, 0.2938, 0.7912, 0.2789, 0.7758, 0.3543, 0.1223, 0.3313, 0.1412, 0.3147, 0.1249, 0.3335, 0.1018, 0.2705, 0.7531, 0.2875, 0.7633, 0.2789, 0.7758, 0.2649, 0.7613, 0.3806, 0.1, 0.3543, 0.1223, 0.3335, 0.1018, 0.3547, 0.07492, 0.254, 0.7433, 0.2705, 0.7531, 0.2649, 0.7613, 0.2513, 0.7474, 0.4119, 0.07379, 0.3806, 0.1, 0.3547, 0.07492, 0.3799, 0.04311, 0.3147, 0.1249, 0.2979, 0.1456, 0.2828, 0.1358, 0.2952, 0.1122, 0.2789, 0.7758, 0.2938, 0.7912, 0.28, 0.8061, 0.2688, 0.7867, 0.3335, 0.1018, 0.3147, 0.1249, 0.2952, 0.1122, 0.309, 0.08594, 0.2649, 0.7613, 0.2789, 0.7758, 0.2688, 0.7867, 0.2582, 0.7685, 0.3547, 0.07492, 0.3335, 0.1018, 0.309, 0.08594, 0.3244, 0.05552, 0.2513, 0.7474, 0.2649, 0.7613, 0.2582, 0.7685, 0.2479, 0.751, 0.3799, 0.04311, 0.3547, 0.07492, 0.3244, 0.05552, 0.3428, 0.01956, 0.3487, 0.8476, 0.3731, 0.8726, 0.3399, 0.9084, 0.3215, 0.877, 0.2679, 0.1825, 0.254, 0.1998, 0.2504, 0.1974, 0.2607, 0.1778, 0.3282, 0.8263, 0.3487, 0.8476, 0.3215, 0.877, 0.306, 0.8502, 0.2824, 0.1646, 0.2679, 0.1825, 0.2607, 0.1778, 0.2714, 0.1574, 0.31, 0.808, 0.3282, 0.8263, 0.306, 0.8502, 0.2921, 0.8271, 0.2979, 0.1456, 0.2824, 0.1646, 0.2714, 0.1574, 0.2828, 0.1358, 0.2938, 0.7912, 0.31, 0.808, 0.2921, 0.8271, 0.28, 0.8061, 0.3215, 0.877, 0.3399, 0.9084, 0.3027, 0.9377, 0.2909, 0.9009, 0.2607, 0.1778, 0.2504, 0.1974, 0.2464, 0.1959, 0.2527, 0.1746, 0.306, 0.8502, 0.3215, 0.877, 0.2909, 0.9009, 0.2811, 0.8697, 0.2714, 0.1574, 0.2607, 0.1778, 0.2527, 0.1746, 0.2591, 0.1525, 0.2921, 0.8271, 0.306, 0.8502, 0.2811, 0.8697, 0.2722, 0.8427, 0.2828, 0.1358, 0.2714, 0.1574, 0.2591, 0.1525, 0.2661, 0.1291, 0.28, 0.8061, 0.2921, 0.8271, 0.2722, 0.8427, 0.2646, 0.8181, 0.2952, 0.1122, 0.2828, 0.1358, 0.2661, 0.1291, 0.2736, 0.1036, 0.2688, 0.7867, 0.28, 0.8061, 0.2646, 0.8181, 0.2575, 0.7956, 0.309, 0.08594, 0.2952, 0.1122, 0.2736, 0.1036, 0.282, 0.07521, 0.2582, 0.7685, 0.2688, 0.7867, 0.2575, 0.7956, 0.2508, 0.7743, 0.3244, 0.05552, 0.309, 0.08594, 0.282, 0.07521, 0.2911, 0.04251, 0.2479, 0.751, 0.2582, 0.7685, 0.2508, 0.7743, 0.2442, 0.7539, 0.3428, 0.01956, 0.3244, 0.05552, 0.2911, 0.04251, 0.302, 0.003873, 0.2575, 0.7956, 0.2646, 0.8181, 0.248, 0.827, 0.2454, 0.802, 0.282, 0.07521, 0.2736, 0.1036, 0.2508, 0.09941, 0.2535, 0.07, 0.2508, 0.7743, 0.2575, 0.7956, 0.2454, 0.802, 0.2428, 0.7786, 0.2911, 0.04251, 0.282, 0.07521, 0.2535, 0.07, 0.256, 0.03631, 0.2442, 0.7539, 0.2508, 0.7743, 0.2428, 0.7786, 0.2403, 0.756, 0.302, 0.003873, 0.2911, 0.04251, 0.256, 0.03631, 0.2592, -0.003504, 0.2909, 0.9009, 0.3027, 0.9377, 0.2629, 0.9593, 0.2583, 0.9185, 0.2527, 0.1746, 0.2464, 0.1959, 0.2422, 0.1951, 0.2442, 0.173, 0.2811, 0.8697, 0.2909, 0.9009, 0.2583, 0.9185, 0.2545, 0.884, 0.2591, 0.1525, 0.2527, 0.1746, 0.2442, 0.173, 0.2462, 0.1501, 0.2722, 0.8427, 0.2811, 0.8697, 0.2545, 0.884, 0.2509, 0.8541, 0.2661, 0.1291, 0.2591, 0.1525, 0.2462, 0.1501, 0.2484, 0.1258, 0.2646, 0.8181, 0.2722, 0.8427, 0.2509, 0.8541, 0.248, 0.827, 0.2736, 0.1036, 0.2661, 0.1291, 0.2484, 0.1258, 0.2508, 0.09941, 0.2545, 0.884, 0.2583, 0.9185, 0.2247, 0.9291, 0.2272, 0.8926, 0.2462, 0.1501, 0.2442, 0.173, 0.2355, 0.1731, 0.2331, 0.1503, 0.2509, 0.8541, 0.2545, 0.884, 0.2272, 0.8926, 0.2291, 0.8608, 0.2484, 0.1258, 0.2462, 0.1501, 0.2331, 0.1503, 0.2305, 0.1261, 0.248, 0.827, 0.2509, 0.8541, 0.2291, 0.8608, 0.2311, 0.8322, 0.2508, 0.09941, 0.2484, 0.1258, 0.2305, 0.1261, 0.2277, 0.09973, 0.2454, 0.802, 0.248, 0.827, 0.2311, 0.8322, 0.233, 0.8059, 0.2535, 0.07, 0.2508, 0.09941, 0.2277, 0.09973, 0.2246, 0.07043, 0.2428, 0.7786, 0.2454, 0.802, 0.233, 0.8059, 0.2347, 0.7811, 0.256, 0.03631, 0.2535, 0.07, 0.2246, 0.07043, 0.2206, 0.03704, 0.2403, 0.756, 0.2428, 0.7786, 0.2347, 0.7811, 0.2362, 0.7572, 0.2592, -0.003504, 0.256, 0.03631, 0.2206, 0.03704, 0.2159, -0.002423, 0.2583, 0.9185, 0.2629, 0.9593, 0.2219, 0.9722, 0.2247, 0.9291, 0.2442, 0.173, 0.2422, 0.1951, 0.2379, 0.1951, 0.2355, 0.1731, 0.2347, 0.7811, 0.233, 0.8059, 0.2207, 0.807, 0.2266, 0.7818, 0.2206, 0.03704, 0.2246, 0.07043, 0.1964, 0.07641, 0.1861, 0.04462, 0.2362, 0.7572, 0.2347, 0.7811, 0.2266, 0.7818, 0.2323, 0.7576, 0.2159, -0.002423, 0.2206, 0.03704, 0.1861, 0.04462, 0.174, 0.006926, 0.2247, 0.9291, 0.2219, 0.9722, 0.1814, 0.9761, 0.1915, 0.9322, 0.2355, 0.1731, 0.2379, 0.1951, 0.2337, 0.196, 0.2271, 0.1749, 0.2272, 0.8926, 0.2247, 0.9291, 0.1915, 0.9322, 0.2002, 0.8951, 0.2331, 0.1503, 0.2355, 0.1731, 0.2271, 0.1749, 0.2202, 0.153, 0.2291, 0.8608, 0.2272, 0.8926, 0.2002, 0.8951, 0.2075, 0.8627, 0.2305, 0.1261, 0.2331, 0.1503, 0.2202, 0.153, 0.213, 0.1298, 0.2311, 0.8322, 0.2291, 0.8608, 0.2075, 0.8627, 0.2144, 0.8337, 0.2277, 0.09973, 0.2305, 0.1261, 0.213, 0.1298, 0.2052, 0.1045, 0.233, 0.8059, 0.2311, 0.8322, 0.2144, 0.8337, 0.2207, 0.807, 0.2246, 0.07043, 0.2277, 0.09973, 0.2052, 0.1045, 0.1964, 0.07641, 0.2202, 0.153, 0.2271, 0.1749, 0.2192, 0.1783, 0.2082, 0.1582, 0.2075, 0.8627, 0.2002, 0.8951, 0.1747, 0.8913, 0.1871, 0.8596, 0.213, 0.1298, 0.2202, 0.153, 0.2082, 0.1582, 0.1966, 0.1368, 0.2144, 0.8337, 0.2075, 0.8627, 0.1871, 0.8596, 0.1986, 0.8313, 0.2052, 0.1045, 0.213, 0.1298, 0.1966, 0.1368, 0.184, 0.1136, 0.2207, 0.807, 0.2144, 0.8337, 0.1986, 0.8313, 0.2092, 0.8052, 0.1964, 0.07641, 0.2052, 0.1045, 0.184, 0.1136, 0.1699, 0.08765, 0.2266, 0.7818, 0.2207, 0.807, 0.2092, 0.8052, 0.219, 0.7807, 0.1861, 0.04462, 0.1964, 0.07641, 0.1699, 0.08765, 0.1539, 0.05871, 0.2323, 0.7576, 0.2266, 0.7818, 0.219, 0.7807, 0.2285, 0.757, 0.174, 0.006926, 0.1861, 0.04462, 0.1539, 0.05871, 0.1348, 0.02403, 0.1915, 0.9322, 0.1814, 0.9761, 0.1429, 0.9705, 0.16, 0.9275, 0.2271, 0.1749, 0.2337, 0.196, 0.2298, 0.1977, 0.2192, 0.1783, 0.2002, 0.8951, 0.1915, 0.9322, 0.16, 0.9275, 0.1747, 0.8913, 0.1539, 0.05871, 0.1699, 0.08765, 0.1463, 0.1042, 0.1248, 0.07851, 0.2285, 0.757, 0.219, 0.7807, 0.2121, 0.7777, 0.2251, 0.7556, 0.1348, 0.02403, 0.1539, 0.05871, 0.1248, 0.07851, 0.09947, 0.0482, 0.16, 0.9275, 0.1429, 0.9705, 0.1079, 0.9556, 0.1315, 0.9153, 0.2192, 0.1783, 0.2298, 0.1977, 0.2263, 0.2001, 0.2121, 0.1832, 0.1747, 0.8913, 0.16, 0.9275, 0.1315, 0.9153, 0.1515, 0.8813, 0.2082, 0.1582, 0.2192, 0.1783, 0.2121, 0.1832, 0.1974, 0.1656, 0.1871, 0.8596, 0.1747, 0.8913, 0.1515, 0.8813, 0.1687, 0.8515, 0.1966, 0.1368, 0.2082, 0.1582, 0.1974, 0.1656, 0.1819, 0.1469, 0.1986, 0.8313, 0.1871, 0.8596, 0.1687, 0.8515, 0.1843, 0.8251, 0.184, 0.1136, 0.1966, 0.1368, 0.1819, 0.1469, 0.1651, 0.1267, 0.2092, 0.8052, 0.1986, 0.8313, 0.1843, 0.8251, 0.1987, 0.8007, 0.1699, 0.08765, 0.184, 0.1136, 0.1651, 0.1267, 0.1463, 0.1042, 0.219, 0.7807, 0.2092, 0.8052, 0.1987, 0.8007, 0.2121, 0.7777, 0.1687, 0.8515, 0.1515, 0.8813, 0.1316, 0.8656, 0.1529, 0.8389, 0.1819, 0.1469, 0.1974, 0.1656, 0.1883, 0.175, 0.1695, 0.1597, 0.1843, 0.8251, 0.1687, 0.8515, 0.1529, 0.8389, 0.1721, 0.8153, 0.1651, 0.1267, 0.1819, 0.1469, 0.1695, 0.1597, 0.1491, 0.1431, 0.1987, 0.8007, 0.1843, 0.8251, 0.1721, 0.8153, 0.1897, 0.7936, 0.1463, 0.1042, 0.1651, 0.1267, 0.1491, 0.1431, 0.1265, 0.1248, 0.2121, 0.7777, 0.1987, 0.8007, 0.1897, 0.7936, 0.2062, 0.7731, 0.1248, 0.07851, 0.1463, 0.1042, 0.1265, 0.1248, 0.1001, 0.1036, 0.2251, 0.7556, 0.2121, 0.7777, 0.2062, 0.7731, 0.2221, 0.7533, 0.09947, 0.0482, 0.1248, 0.07851, 0.1001, 0.1036, 0.06937, 0.07893, 0.1315, 0.9153, 0.1079, 0.9556, 0.07787, 0.932, 0.107, 0.896, 0.2121, 0.1832, 0.2263, 0.2001, 0.2233, 0.2032, 0.2061, 0.1893, 0.1515, 0.8813, 0.1315, 0.9153, 0.107, 0.896, 0.1316, 0.8656, 0.1974, 0.1656, 0.2121, 0.1832, 0.2061, 0.1893, 0.1883, 0.175, 0.2221, 0.7533, 0.2062, 0.7731, 0.2015, 0.7669, 0.2198, 0.7502, 0.06937, 0.07893, 0.1001, 0.1036, 0.08104, 0.1332, 0.04612, 0.1151, 0.107, 0.896, 0.07787, 0.932, 0.0541, 0.9004, 0.08756, 0.8702, 0.2061, 0.1893, 0.2233, 0.2032, 0.2209, 0.2068, 0.2014, 0.1965, 0.1316, 0.8656, 0.107, 0.896, 0.08756, 0.8702, 0.1158, 0.8447, 0.1883, 0.175, 0.2061, 0.1893, 0.2014, 0.1965, 0.1812, 0.1859, 0.1529, 0.8389, 0.1316, 0.8656, 0.1158, 0.8447, 0.1405, 0.8222, 0.1695, 0.1597, 0.1883, 0.175, 0.1812, 0.1859, 0.1598, 0.1746, 0.1721, 0.8153, 0.1529, 0.8389, 0.1405, 0.8222, 0.1624, 0.8025, 0.1491, 0.1431, 0.1695, 0.1597, 0.1598, 0.1746, 0.1366, 0.1623, 0.1897, 0.7936, 0.1721, 0.8153, 0.1624, 0.8025, 0.1826, 0.7842, 0.1265, 0.1248, 0.1491, 0.1431, 0.1366, 0.1623, 0.1106, 0.1486, 0.2062, 0.7731, 0.1897, 0.7936, 0.1826, 0.7842, 0.2015, 0.7669, 0.1001, 0.1036, 0.1265, 0.1248, 0.1106, 0.1486, 0.08104, 0.1332, 0.2193, 0.2107, 0.2403, 0.2169, 0.2185, 0.2149, 0.2378, 0.7337, 0.2181, 0.7465, 0.2173, 0.7423, 0.2185, 0.2149, 0.2403, 0.2169, 0.2186, 0.2192, 0.2378, 0.7337, 0.2173, 0.7423, 0.2172, 0.7378, 0.2186, 0.2192, 0.2403, 0.2169, 0.2195, 0.2234, 0.2378, 0.7337, 0.2172, 0.7378, 0.2179, 0.7331, 0.2195, 0.2234, 0.2403, 0.2169, 0.2211, 0.2274, 0.2378, 0.7337, 0.2179, 0.7331, 0.2193, 0.7285, 0.2211, 0.2274, 0.2403, 0.2169, 0.2235, 0.2309, 0.2378, 0.7337, 0.2193, 0.7285, 0.2215, 0.724, 0.2235, 0.2309, 0.2403, 0.2169, 0.2266, 0.2339, 0.2378, 0.7337, 0.2215, 0.724, 0.2243, 0.7199, 0.2266, 0.2339, 0.2403, 0.2169, 0.2302, 0.2363, 0.2378, 0.7337, 0.2243, 0.7199, 0.2276, 0.7164, 0.2302, 0.2363, 0.2403, 0.2169, 0.2342, 0.2379, 0.2378, 0.7337, 0.2276, 0.7164, 0.2313, 0.7135, 0.2342, 0.2379, 0.2403, 0.2169, 0.2384, 0.2387, 0.2378, 0.7337, 0.2313, 0.7135, 0.2352, 0.7114, 0.2384, 0.2387, 0.2403, 0.2169, 0.2427, 0.2386, 0.2378, 0.7337, 0.2352, 0.7114, 0.2393, 0.7101, 0.2427, 0.2386, 0.2403, 0.2169, 0.2469, 0.2378, 0.2378, 0.7337, 0.2393, 0.7101, 0.2433, 0.7098, 0.2469, 0.2378, 0.2403, 0.2169, 0.2508, 0.2361, 0.2378, 0.7337, 0.2433, 0.7098, 0.2471, 0.7103, 0.2508, 0.2361, 0.2403, 0.2169, 0.2544, 0.2337, 0.2378, 0.7337, 0.2471, 0.7103, 0.2505, 0.7118, 0.2544, 0.2337, 0.2403, 0.2169, 0.2574, 0.2306, 0.2378, 0.7337, 0.2505, 0.7118, 0.2534, 0.7141, 0.2574, 0.2306, 0.2403, 0.2169, 0.2597, 0.227, 0.2378, 0.7337, 0.2534, 0.7141, 0.2557, 0.7172, 0.2597, 0.227, 0.2403, 0.2169, 0.2613, 0.223, 0.2378, 0.7337, 0.2557, 0.7172, 0.2574, 0.7208, 0.2613, 0.223, 0.2403, 0.2169, 0.2621, 0.2188, 0.2378, 0.7337, 0.2574, 0.7208, 0.2582, 0.725, 0.2621, 0.2188, 0.2403, 0.2169, 0.2621, 0.2145, 0.2378, 0.7337, 0.2582, 0.725, 0.2583, 0.7295, 0.2621, 0.2145, 0.2403, 0.2169, 0.2612, 0.2103, 0.2378, 0.7337, 0.2583, 0.7295, 0.2577, 0.7342, 0.2612, 0.2103, 0.2403, 0.2169, 0.2595, 0.2063, 0.2378, 0.7337, 0.2577, 0.7342, 0.2562, 0.7389, 0.2595, 0.2063, 0.2403, 0.2169, 0.2571, 0.2028, 0.2378, 0.7337, 0.2562, 0.7389, 0.254, 0.7433, 0.2571, 0.2028, 0.2403, 0.2169, 0.254, 0.1998, 0.2378, 0.7337, 0.254, 0.7433, 0.2513, 0.7474, 0.254, 0.1998, 0.2403, 0.2169, 0.2504, 0.1974, 0.2378, 0.7337, 0.2513, 0.7474, 0.2479, 0.751, 0.2504, 0.1974, 0.2403, 0.2169, 0.2464, 0.1959, 0.2378, 0.7337, 0.2479, 0.751, 0.2442, 0.7539, 0.2464, 0.1959, 0.2403, 0.2169, 0.2422, 0.1951, 0.2378, 0.7337, 0.2442, 0.7539, 0.2403, 0.756, 0.2422, 0.1951, 0.2403, 0.2169, 0.2379, 0.1951, 0.2378, 0.7337, 0.2403, 0.756, 0.2362, 0.7572, 0.2379, 0.1951, 0.2403, 0.2169, 0.2337, 0.196, 0.2378, 0.7337, 0.2362, 0.7572, 0.2323, 0.7576, 0.2337, 0.196, 0.2403, 0.2169, 0.2298, 0.1977, 0.2378, 0.7337, 0.2323, 0.7576, 0.2285, 0.757, 0.2298, 0.1977, 0.2403, 0.2169, 0.2263, 0.2001, 0.2378, 0.7337, 0.2285, 0.757, 0.2251, 0.7556, 0.2263, 0.2001, 0.2403, 0.2169, 0.2233, 0.2032, 0.2378, 0.7337, 0.2251, 0.7556, 0.2221, 0.7533, 0.2233, 0.2032, 0.2403, 0.2169, 0.2209, 0.2068, 0.2378, 0.7337, 0.2221, 0.7533, 0.2198, 0.7502, 0.1598, 0.1746, 0.1812, 0.1859, 0.1761, 0.198, 0.1529, 0.191, 0.1624, 0.8025, 0.1405, 0.8222, 0.1317, 0.8023, 0.1556, 0.787, 0.1366, 0.1623, 0.1598, 0.1746, 0.1529, 0.191, 0.1277, 0.1834, 0.1826, 0.7842, 0.1624, 0.8025, 0.1556, 0.787, 0.1776, 0.7728, 0.1106, 0.1486, 0.1366, 0.1623, 0.1277, 0.1834, 0.09973, 0.1751, 0.2015, 0.7669, 0.1826, 0.7842, 0.1776, 0.7728, 0.1982, 0.7595, 0.08104, 0.1332, 0.1106, 0.1486, 0.09973, 0.1751, 0.06819, 0.1658, 0.2198, 0.7502, 0.2015, 0.7669, 0.1982, 0.7595, 0.2181, 0.7465, 0.04612, 0.1151, 0.08104, 0.1332, 0.06819, 0.1658, 0.03055, 0.1546, 0.2209, 0.2068, 0.2403, 0.2169, 0.2193, 0.2107, 0.2378, 0.7337, 0.2198, 0.7502, 0.2181, 0.7465, 0.08756, 0.8702, 0.0541, 0.9004, 0.03764, 0.8622, 0.07409, 0.839, 0.2014, 0.1965, 0.2209, 0.2068, 0.2193, 0.2107, 0.1981, 0.2045, 0.1158, 0.8447, 0.08756, 0.8702, 0.07409, 0.839, 0.1048, 0.8194, 0.1812, 0.1859, 0.2014, 0.1965, 0.1981, 0.2045, 0.1761, 0.198, 0.1405, 0.8222, 0.1158, 0.8447, 0.1048, 0.8194, 0.1317, 0.8023])
me_sphere.materials.append(mat_material_002)
me_sphere.use_remesh_preserve_volume = False
me_sphere.use_remesh_preserve_attributes = False
me_sphere.use_mirror_vertex_groups = False
me_sphere.update()

# ---- objects
ob_point_001 = bpy.data.objects.new('Point.001', light_point_001)
ob_point = bpy.data.objects.new('Point', light_point)
ob_sphere = bpy.data.objects.new('Sphere', me_sphere)
ob_lamp = bpy.data.objects.new('Lamp', light_lamp)
ob_camera = bpy.data.objects.new('Camera', cam_camera)

# ---- transforms, parenting, visibility, modifiers, constraints
ob_point_001.location = (0.7276, 3.907, -0.6561)
ob_point_001.lineart.crease_threshold = 0.0
ob_point.location = (0.2535, 0.264, -6.557)
ob_point.lineart.crease_threshold = 0.0
ob_sphere.location = (0.0, 0.0, 0.0)
ob_sphere.lineart.crease_threshold = 0.0
ob_lamp.location = (0.5794, 1.005, 5.904)
ob_lamp.rotation_euler = (0.6503, 0.05522, 1.866)
ob_lamp.lock_rotations_4d = False
ob_lamp.empty_display_type = 'ARROWS'
ob_lamp.color = (0.0, 0.0, 0.0, 0.0)
ob_lamp.lineart.crease_threshold = 0.0
ob_camera.location = (7.481, -6.508, 5.344)
ob_camera.rotation_euler = (1.109, 0.01082, 0.8149)
ob_camera.lock_rotations_4d = False
ob_camera.empty_display_type = 'ARROWS'
ob_camera.color = (0.0, 0.0, 0.0, 0.0)
ob_camera.display_type = 'WIRE'
ob_camera.lineart.crease_threshold = 0.0

# ---- collection membership
col_collection_1.objects.link(ob_point_001)
col_collection_1.objects.link(ob_point)
col_collection_1.objects.link(ob_sphere)
col_collection_1.objects.link(ob_lamp)
col_collection_1.objects.link(ob_camera)

# ---- scene / render settings (as saved in the file)
scene.camera = ob_camera
scene.frame_start = 1; scene.frame_end = 250; scene.frame_set(143)
scene.render.engine = 'BLENDER_EEVEE_NEXT'
scene.render.resolution_percentage = 50
scene.render.dither_intensity = 0.0
scene.cycles.use_denoising = False
scene.cycles.samples = 10
scene.cycles.sampling_pattern = 'TABULATED_SOBOL'
scene.cycles.light_sampling_threshold = 0.0
scene.cycles.use_adaptive_sampling = False
scene.cycles.use_light_tree = False
scene.cycles.blur_glossy = 0.0
scene.cycles.pixel_filter_type = 'GAUSSIAN'
scene.cycles.sample_clamp_indirect = 0.0
scene.view_settings.view_transform = 'Standard'
bpy.context.view_layer.update()
